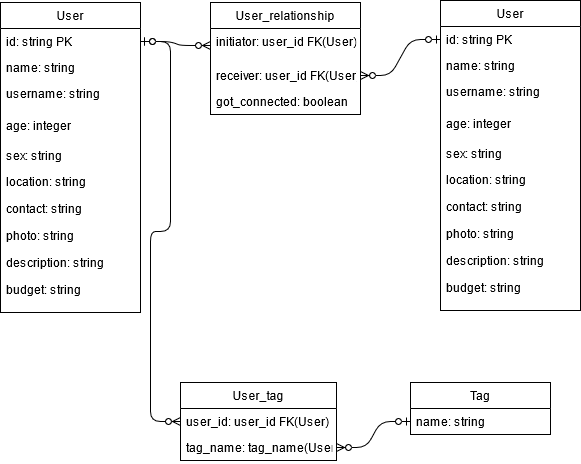

The diagram above was exported from draw.io. Its source (the exported page's mxGraphModel, read from the mxfile embedded in the PNG):
<mxGraphModel dx="1038" dy="536" grid="1" gridSize="10" guides="1" tooltips="1" connect="1" arrows="1" fold="1" page="1" pageScale="1" pageWidth="827" pageHeight="1169" math="0" shadow="0">
  <root>
    <mxCell id="0" />
    <mxCell id="1" parent="0" />
    <mxCell id="STOSdVm7jZ9OvYqrJBCJ-1" value="User" style="swimlane;fontStyle=0;childLayout=stackLayout;horizontal=1;startSize=26;fillColor=none;horizontalStack=0;resizeParent=1;resizeParentMax=0;resizeLast=0;collapsible=1;marginBottom=0;" vertex="1" parent="1">
      <mxGeometry x="170" y="50" width="140" height="310" as="geometry" />
    </mxCell>
    <mxCell id="STOSdVm7jZ9OvYqrJBCJ-2" value="id: string PK" style="text;strokeColor=none;fillColor=none;align=left;verticalAlign=top;spacingLeft=4;spacingRight=4;overflow=hidden;rotatable=0;points=[[0,0.5],[1,0.5]];portConstraint=eastwest;" vertex="1" parent="STOSdVm7jZ9OvYqrJBCJ-1">
      <mxGeometry y="26" width="140" height="26" as="geometry" />
    </mxCell>
    <mxCell id="STOSdVm7jZ9OvYqrJBCJ-3" value="name: string" style="text;strokeColor=none;fillColor=none;align=left;verticalAlign=top;spacingLeft=4;spacingRight=4;overflow=hidden;rotatable=0;points=[[0,0.5],[1,0.5]];portConstraint=eastwest;" vertex="1" parent="STOSdVm7jZ9OvYqrJBCJ-1">
      <mxGeometry y="52" width="140" height="26" as="geometry" />
    </mxCell>
    <mxCell id="STOSdVm7jZ9OvYqrJBCJ-4" value="username: string" style="text;strokeColor=none;fillColor=none;align=left;verticalAlign=top;spacingLeft=4;spacingRight=4;overflow=hidden;rotatable=0;points=[[0,0.5],[1,0.5]];portConstraint=eastwest;" vertex="1" parent="STOSdVm7jZ9OvYqrJBCJ-1">
      <mxGeometry y="78" width="140" height="232" as="geometry" />
    </mxCell>
    <mxCell id="STOSdVm7jZ9OvYqrJBCJ-6" value="age: integer" style="text;strokeColor=none;fillColor=none;align=left;verticalAlign=top;spacingLeft=4;spacingRight=4;overflow=hidden;rotatable=0;points=[[0,0.5],[1,0.5]];portConstraint=eastwest;" vertex="1" parent="1">
      <mxGeometry x="170" y="160" width="140" height="26" as="geometry" />
    </mxCell>
    <mxCell id="STOSdVm7jZ9OvYqrJBCJ-7" value="sex: string" style="text;strokeColor=none;fillColor=none;align=left;verticalAlign=top;spacingLeft=4;spacingRight=4;overflow=hidden;rotatable=0;points=[[0,0.5],[1,0.5]];portConstraint=eastwest;" vertex="1" parent="1">
      <mxGeometry x="170" y="190" width="140" height="26" as="geometry" />
    </mxCell>
    <mxCell id="STOSdVm7jZ9OvYqrJBCJ-8" value="location: string" style="text;strokeColor=none;fillColor=none;align=left;verticalAlign=top;spacingLeft=4;spacingRight=4;overflow=hidden;rotatable=0;points=[[0,0.5],[1,0.5]];portConstraint=eastwest;" vertex="1" parent="1">
      <mxGeometry x="170" y="216" width="140" height="27" as="geometry" />
    </mxCell>
    <mxCell id="STOSdVm7jZ9OvYqrJBCJ-9" value="contact: string" style="text;strokeColor=none;fillColor=none;align=left;verticalAlign=top;spacingLeft=4;spacingRight=4;overflow=hidden;rotatable=0;points=[[0,0.5],[1,0.5]];portConstraint=eastwest;" vertex="1" parent="1">
      <mxGeometry x="170" y="243" width="140" height="27" as="geometry" />
    </mxCell>
    <mxCell id="STOSdVm7jZ9OvYqrJBCJ-10" value="photo: string" style="text;strokeColor=none;fillColor=none;align=left;verticalAlign=top;spacingLeft=4;spacingRight=4;overflow=hidden;rotatable=0;points=[[0,0.5],[1,0.5]];portConstraint=eastwest;" vertex="1" parent="1">
      <mxGeometry x="170" y="270" width="140" height="27" as="geometry" />
    </mxCell>
    <mxCell id="STOSdVm7jZ9OvYqrJBCJ-11" value="description: string" style="text;strokeColor=none;fillColor=none;align=left;verticalAlign=top;spacingLeft=4;spacingRight=4;overflow=hidden;rotatable=0;points=[[0,0.5],[1,0.5]];portConstraint=eastwest;" vertex="1" parent="1">
      <mxGeometry x="170" y="297" width="140" height="27" as="geometry" />
    </mxCell>
    <mxCell id="STOSdVm7jZ9OvYqrJBCJ-12" value="budget: string" style="text;strokeColor=none;fillColor=none;align=left;verticalAlign=top;spacingLeft=4;spacingRight=4;overflow=hidden;rotatable=0;points=[[0,0.5],[1,0.5]];portConstraint=eastwest;" vertex="1" parent="1">
      <mxGeometry x="170" y="324" width="140" height="27" as="geometry" />
    </mxCell>
    <mxCell id="STOSdVm7jZ9OvYqrJBCJ-13" value="User_relationship" style="swimlane;fontStyle=0;childLayout=stackLayout;horizontal=1;startSize=26;fillColor=none;horizontalStack=0;resizeParent=1;resizeParentMax=0;resizeLast=0;collapsible=1;marginBottom=0;" vertex="1" parent="1">
      <mxGeometry x="380" y="50" width="150" height="112" as="geometry" />
    </mxCell>
    <mxCell id="STOSdVm7jZ9OvYqrJBCJ-14" value="initiator: user_id FK(User)" style="text;strokeColor=none;fillColor=none;align=left;verticalAlign=top;spacingLeft=4;spacingRight=4;overflow=hidden;rotatable=0;points=[[0,0.5],[1,0.5]];portConstraint=eastwest;" vertex="1" parent="STOSdVm7jZ9OvYqrJBCJ-13">
      <mxGeometry y="26" width="150" height="34" as="geometry" />
    </mxCell>
    <mxCell id="STOSdVm7jZ9OvYqrJBCJ-15" value="receiver: user_id FK(User)" style="text;strokeColor=none;fillColor=none;align=left;verticalAlign=top;spacingLeft=4;spacingRight=4;overflow=hidden;rotatable=0;points=[[0,0.5],[1,0.5]];portConstraint=eastwest;" vertex="1" parent="STOSdVm7jZ9OvYqrJBCJ-13">
      <mxGeometry y="60" width="150" height="26" as="geometry" />
    </mxCell>
    <mxCell id="STOSdVm7jZ9OvYqrJBCJ-16" value="got_connected: boolean" style="text;strokeColor=none;fillColor=none;align=left;verticalAlign=top;spacingLeft=4;spacingRight=4;overflow=hidden;rotatable=0;points=[[0,0.5],[1,0.5]];portConstraint=eastwest;" vertex="1" parent="STOSdVm7jZ9OvYqrJBCJ-13">
      <mxGeometry y="86" width="150" height="26" as="geometry" />
    </mxCell>
    <mxCell id="STOSdVm7jZ9OvYqrJBCJ-17" value="Tag" style="swimlane;fontStyle=0;childLayout=stackLayout;horizontal=1;startSize=26;fillColor=none;horizontalStack=0;resizeParent=1;resizeParentMax=0;resizeLast=0;collapsible=1;marginBottom=0;" vertex="1" parent="1">
      <mxGeometry x="580" y="430" width="140" height="52" as="geometry" />
    </mxCell>
    <mxCell id="STOSdVm7jZ9OvYqrJBCJ-18" value="name: string" style="text;strokeColor=none;fillColor=none;align=left;verticalAlign=top;spacingLeft=4;spacingRight=4;overflow=hidden;rotatable=0;points=[[0,0.5],[1,0.5]];portConstraint=eastwest;" vertex="1" parent="STOSdVm7jZ9OvYqrJBCJ-17">
      <mxGeometry y="26" width="140" height="26" as="geometry" />
    </mxCell>
    <mxCell id="STOSdVm7jZ9OvYqrJBCJ-21" value="User_tag" style="swimlane;fontStyle=0;childLayout=stackLayout;horizontal=1;startSize=26;fillColor=none;horizontalStack=0;resizeParent=1;resizeParentMax=0;resizeLast=0;collapsible=1;marginBottom=0;" vertex="1" parent="1">
      <mxGeometry x="350" y="430" width="156" height="78" as="geometry" />
    </mxCell>
    <mxCell id="STOSdVm7jZ9OvYqrJBCJ-22" value="user_id: user_id FK(User)" style="text;strokeColor=none;fillColor=none;align=left;verticalAlign=top;spacingLeft=4;spacingRight=4;overflow=hidden;rotatable=0;points=[[0,0.5],[1,0.5]];portConstraint=eastwest;" vertex="1" parent="STOSdVm7jZ9OvYqrJBCJ-21">
      <mxGeometry y="26" width="156" height="26" as="geometry" />
    </mxCell>
    <mxCell id="STOSdVm7jZ9OvYqrJBCJ-23" value="tag_name: tag_name(User)" style="text;strokeColor=none;fillColor=none;align=left;verticalAlign=top;spacingLeft=4;spacingRight=4;overflow=hidden;rotatable=0;points=[[0,0.5],[1,0.5]];portConstraint=eastwest;" vertex="1" parent="STOSdVm7jZ9OvYqrJBCJ-21">
      <mxGeometry y="52" width="156" height="26" as="geometry" />
    </mxCell>
    <mxCell id="STOSdVm7jZ9OvYqrJBCJ-29" value="User" style="swimlane;fontStyle=0;childLayout=stackLayout;horizontal=1;startSize=26;fillColor=none;horizontalStack=0;resizeParent=1;resizeParentMax=0;resizeLast=0;collapsible=1;marginBottom=0;" vertex="1" parent="1">
      <mxGeometry x="610" y="48" width="140" height="310" as="geometry" />
    </mxCell>
    <mxCell id="STOSdVm7jZ9OvYqrJBCJ-30" value="id: string PK" style="text;strokeColor=none;fillColor=none;align=left;verticalAlign=top;spacingLeft=4;spacingRight=4;overflow=hidden;rotatable=0;points=[[0,0.5],[1,0.5]];portConstraint=eastwest;" vertex="1" parent="STOSdVm7jZ9OvYqrJBCJ-29">
      <mxGeometry y="26" width="140" height="26" as="geometry" />
    </mxCell>
    <mxCell id="STOSdVm7jZ9OvYqrJBCJ-31" value="name: string" style="text;strokeColor=none;fillColor=none;align=left;verticalAlign=top;spacingLeft=4;spacingRight=4;overflow=hidden;rotatable=0;points=[[0,0.5],[1,0.5]];portConstraint=eastwest;" vertex="1" parent="STOSdVm7jZ9OvYqrJBCJ-29">
      <mxGeometry y="52" width="140" height="26" as="geometry" />
    </mxCell>
    <mxCell id="STOSdVm7jZ9OvYqrJBCJ-32" value="username: string" style="text;strokeColor=none;fillColor=none;align=left;verticalAlign=top;spacingLeft=4;spacingRight=4;overflow=hidden;rotatable=0;points=[[0,0.5],[1,0.5]];portConstraint=eastwest;" vertex="1" parent="STOSdVm7jZ9OvYqrJBCJ-29">
      <mxGeometry y="78" width="140" height="232" as="geometry" />
    </mxCell>
    <mxCell id="STOSdVm7jZ9OvYqrJBCJ-33" value="age: integer" style="text;strokeColor=none;fillColor=none;align=left;verticalAlign=top;spacingLeft=4;spacingRight=4;overflow=hidden;rotatable=0;points=[[0,0.5],[1,0.5]];portConstraint=eastwest;" vertex="1" parent="1">
      <mxGeometry x="610" y="158" width="140" height="26" as="geometry" />
    </mxCell>
    <mxCell id="STOSdVm7jZ9OvYqrJBCJ-34" value="sex: string" style="text;strokeColor=none;fillColor=none;align=left;verticalAlign=top;spacingLeft=4;spacingRight=4;overflow=hidden;rotatable=0;points=[[0,0.5],[1,0.5]];portConstraint=eastwest;" vertex="1" parent="1">
      <mxGeometry x="610" y="188" width="140" height="26" as="geometry" />
    </mxCell>
    <mxCell id="STOSdVm7jZ9OvYqrJBCJ-35" value="location: string" style="text;strokeColor=none;fillColor=none;align=left;verticalAlign=top;spacingLeft=4;spacingRight=4;overflow=hidden;rotatable=0;points=[[0,0.5],[1,0.5]];portConstraint=eastwest;" vertex="1" parent="1">
      <mxGeometry x="610" y="214" width="140" height="27" as="geometry" />
    </mxCell>
    <mxCell id="STOSdVm7jZ9OvYqrJBCJ-36" value="contact: string" style="text;strokeColor=none;fillColor=none;align=left;verticalAlign=top;spacingLeft=4;spacingRight=4;overflow=hidden;rotatable=0;points=[[0,0.5],[1,0.5]];portConstraint=eastwest;" vertex="1" parent="1">
      <mxGeometry x="610" y="241" width="140" height="27" as="geometry" />
    </mxCell>
    <mxCell id="STOSdVm7jZ9OvYqrJBCJ-37" value="photo: string" style="text;strokeColor=none;fillColor=none;align=left;verticalAlign=top;spacingLeft=4;spacingRight=4;overflow=hidden;rotatable=0;points=[[0,0.5],[1,0.5]];portConstraint=eastwest;" vertex="1" parent="1">
      <mxGeometry x="610" y="268" width="140" height="27" as="geometry" />
    </mxCell>
    <mxCell id="STOSdVm7jZ9OvYqrJBCJ-38" value="description: string" style="text;strokeColor=none;fillColor=none;align=left;verticalAlign=top;spacingLeft=4;spacingRight=4;overflow=hidden;rotatable=0;points=[[0,0.5],[1,0.5]];portConstraint=eastwest;" vertex="1" parent="1">
      <mxGeometry x="610" y="295" width="140" height="27" as="geometry" />
    </mxCell>
    <mxCell id="STOSdVm7jZ9OvYqrJBCJ-39" value="budget: string" style="text;strokeColor=none;fillColor=none;align=left;verticalAlign=top;spacingLeft=4;spacingRight=4;overflow=hidden;rotatable=0;points=[[0,0.5],[1,0.5]];portConstraint=eastwest;" vertex="1" parent="1">
      <mxGeometry x="610" y="322" width="140" height="27" as="geometry" />
    </mxCell>
    <mxCell id="STOSdVm7jZ9OvYqrJBCJ-40" value="" style="edgeStyle=entityRelationEdgeStyle;fontSize=12;html=1;endArrow=ERzeroToMany;startArrow=ERzeroToOne;exitX=1;exitY=0.5;exitDx=0;exitDy=0;entryX=0;entryY=0.5;entryDx=0;entryDy=0;" edge="1" parent="1" source="STOSdVm7jZ9OvYqrJBCJ-2" target="STOSdVm7jZ9OvYqrJBCJ-14">
      <mxGeometry width="100" height="100" relative="1" as="geometry">
        <mxPoint x="360" y="220" as="sourcePoint" />
        <mxPoint x="360" y="170" as="targetPoint" />
      </mxGeometry>
    </mxCell>
    <mxCell id="STOSdVm7jZ9OvYqrJBCJ-41" value="" style="edgeStyle=entityRelationEdgeStyle;fontSize=12;html=1;endArrow=ERzeroToMany;startArrow=ERzeroToOne;exitX=0;exitY=0.5;exitDx=0;exitDy=0;entryX=1;entryY=0.5;entryDx=0;entryDy=0;" edge="1" parent="1" source="STOSdVm7jZ9OvYqrJBCJ-30" target="STOSdVm7jZ9OvYqrJBCJ-15">
      <mxGeometry width="100" height="100" relative="1" as="geometry">
        <mxPoint x="460" y="300" as="sourcePoint" />
        <mxPoint x="580" y="230" as="targetPoint" />
      </mxGeometry>
    </mxCell>
    <mxCell id="STOSdVm7jZ9OvYqrJBCJ-42" value="" style="edgeStyle=entityRelationEdgeStyle;fontSize=12;html=1;endArrow=ERzeroToMany;startArrow=ERzeroToOne;entryX=1;entryY=0.5;entryDx=0;entryDy=0;exitX=0;exitY=0.5;exitDx=0;exitDy=0;" edge="1" parent="1" source="STOSdVm7jZ9OvYqrJBCJ-18" target="STOSdVm7jZ9OvYqrJBCJ-23">
      <mxGeometry width="100" height="100" relative="1" as="geometry">
        <mxPoint x="460" y="300" as="sourcePoint" />
        <mxPoint x="560" y="200" as="targetPoint" />
      </mxGeometry>
    </mxCell>
    <mxCell id="STOSdVm7jZ9OvYqrJBCJ-43" value="" style="edgeStyle=entityRelationEdgeStyle;fontSize=12;html=1;endArrow=ERzeroToMany;startArrow=ERzeroToOne;exitX=1;exitY=0.5;exitDx=0;exitDy=0;entryX=0;entryY=0.5;entryDx=0;entryDy=0;" edge="1" parent="1" source="STOSdVm7jZ9OvYqrJBCJ-2" target="STOSdVm7jZ9OvYqrJBCJ-22">
      <mxGeometry width="100" height="100" relative="1" as="geometry">
        <mxPoint x="400" y="350" as="sourcePoint" />
        <mxPoint x="560" y="200" as="targetPoint" />
      </mxGeometry>
    </mxCell>
  </root>
</mxGraphModel>